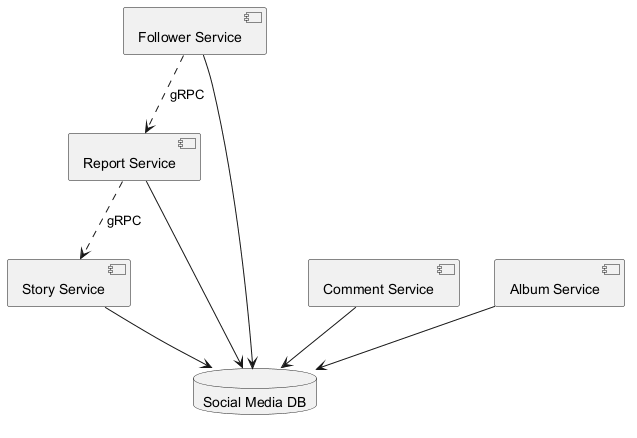

The diagram above was rendered by PlantUML. Its source (embedded in the PNG):
@startuml
skinparam backgroundColor #FFFFFF
skinparam classBackgroundColor #F1F8E9
skinparam classBorderColor #33691E
component "Story Service" as C_StoryService
component "Follower Service" as C_FollowerService
component "Comment Service" as C_CommentService
component "Report Service" as C_ReportService
component "Album Service" as C_AlbumService
database "Social Media DB" as DB_social_media
C_StoryService --> DB_social_media
C_FollowerService --> DB_social_media
C_CommentService --> DB_social_media
C_ReportService --> DB_social_media
C_AlbumService --> DB_social_media
C_ReportService ..> C_StoryService : gRPC
C_FollowerService ..> C_ReportService : gRPC
@enduml